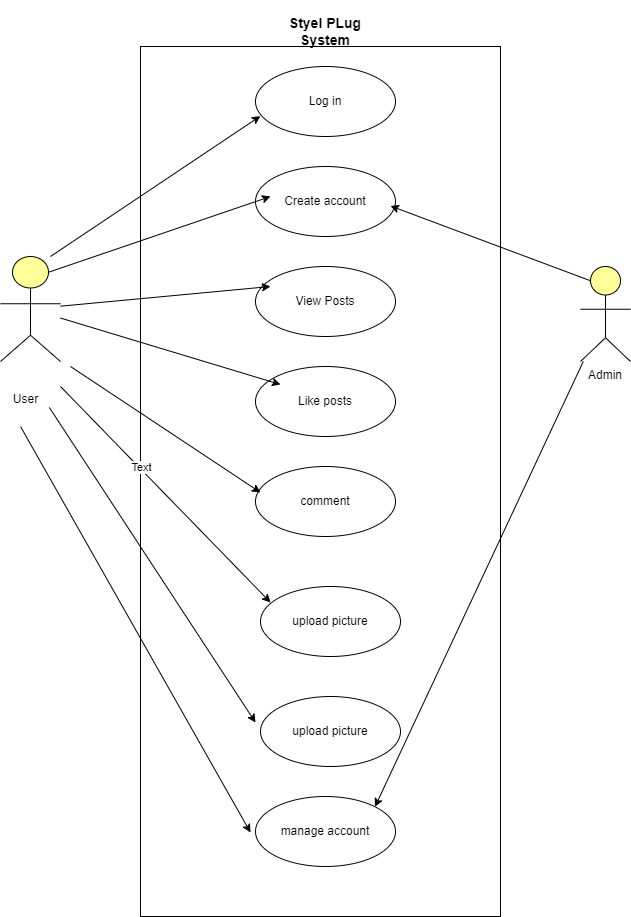

The diagram above was exported from draw.io. Its source (the exported page's mxGraphModel, read from the mxfile embedded in the PNG):
<mxGraphModel dx="1532" dy="645" grid="1" gridSize="10" guides="1" tooltips="1" connect="1" arrows="1" fold="1" page="1" pageScale="1" pageWidth="850" pageHeight="1100" math="0" shadow="0">
  <root>
    <mxCell id="0" />
    <mxCell id="1" parent="0" />
    <mxCell id="X-wDnFmIFEhmauHXfQyg-2" value="" style="rounded=0;whiteSpace=wrap;html=1;" vertex="1" parent="1">
      <mxGeometry x="240" y="160" width="360" height="870" as="geometry" />
    </mxCell>
    <mxCell id="X-wDnFmIFEhmauHXfQyg-6" value="Admin" style="html=1;outlineConnect=0;whiteSpace=wrap;fillColor=#ffff99;verticalLabelPosition=bottom;verticalAlign=top;align=center;shape=mxgraph.archimate3.actor;" vertex="1" parent="1">
      <mxGeometry x="680" y="380" width="50" height="95" as="geometry" />
    </mxCell>
    <mxCell id="X-wDnFmIFEhmauHXfQyg-8" value="" style="html=1;outlineConnect=0;whiteSpace=wrap;fillColor=#ffff99;verticalLabelPosition=bottom;verticalAlign=top;align=center;shape=mxgraph.archimate3.actor;" vertex="1" parent="1">
      <mxGeometry x="100" y="370" width="60" height="105" as="geometry" />
    </mxCell>
    <mxCell id="X-wDnFmIFEhmauHXfQyg-9" value="User" style="text;html=1;align=center;verticalAlign=middle;resizable=0;points=[];autosize=1;strokeColor=none;fillColor=none;" vertex="1" parent="1">
      <mxGeometry x="100" y="498" width="50" height="30" as="geometry" />
    </mxCell>
    <mxCell id="X-wDnFmIFEhmauHXfQyg-11" value="Log in" style="ellipse;whiteSpace=wrap;html=1;" vertex="1" parent="1">
      <mxGeometry x="355" y="180" width="140" height="70" as="geometry" />
    </mxCell>
    <mxCell id="X-wDnFmIFEhmauHXfQyg-12" value="Create account" style="ellipse;whiteSpace=wrap;html=1;" vertex="1" parent="1">
      <mxGeometry x="355" y="280" width="140" height="70" as="geometry" />
    </mxCell>
    <mxCell id="X-wDnFmIFEhmauHXfQyg-13" value="View Posts" style="ellipse;whiteSpace=wrap;html=1;" vertex="1" parent="1">
      <mxGeometry x="355" y="380" width="140" height="70" as="geometry" />
    </mxCell>
    <mxCell id="X-wDnFmIFEhmauHXfQyg-14" value="Like posts" style="ellipse;whiteSpace=wrap;html=1;" vertex="1" parent="1">
      <mxGeometry x="355" y="480" width="140" height="70" as="geometry" />
    </mxCell>
    <mxCell id="X-wDnFmIFEhmauHXfQyg-15" value="comment" style="ellipse;whiteSpace=wrap;html=1;" vertex="1" parent="1">
      <mxGeometry x="355" y="580" width="140" height="70" as="geometry" />
    </mxCell>
    <mxCell id="X-wDnFmIFEhmauHXfQyg-16" value="upload picture" style="ellipse;whiteSpace=wrap;html=1;" vertex="1" parent="1">
      <mxGeometry x="360" y="700" width="140" height="70" as="geometry" />
    </mxCell>
    <mxCell id="X-wDnFmIFEhmauHXfQyg-17" value="upload picture" style="ellipse;whiteSpace=wrap;html=1;" vertex="1" parent="1">
      <mxGeometry x="360" y="810" width="140" height="70" as="geometry" />
    </mxCell>
    <mxCell id="X-wDnFmIFEhmauHXfQyg-18" value="manage account" style="ellipse;whiteSpace=wrap;html=1;" vertex="1" parent="1">
      <mxGeometry x="355" y="910" width="140" height="70" as="geometry" />
    </mxCell>
    <mxCell id="X-wDnFmIFEhmauHXfQyg-19" value="" style="edgeStyle=none;orthogonalLoop=1;jettySize=auto;html=1;rounded=0;entryX=0.333;entryY=0.08;entryDx=0;entryDy=0;entryPerimeter=0;" edge="1" parent="1" target="X-wDnFmIFEhmauHXfQyg-2">
      <mxGeometry width="100" relative="1" as="geometry">
        <mxPoint x="150" y="370" as="sourcePoint" />
        <mxPoint x="250" y="370" as="targetPoint" />
        <Array as="points" />
      </mxGeometry>
    </mxCell>
    <mxCell id="X-wDnFmIFEhmauHXfQyg-20" value="" style="edgeStyle=none;orthogonalLoop=1;jettySize=auto;html=1;rounded=0;entryX=0.333;entryY=0.08;entryDx=0;entryDy=0;entryPerimeter=0;exitX=0.8;exitY=0.15;exitDx=0;exitDy=0;exitPerimeter=0;" edge="1" parent="1" source="X-wDnFmIFEhmauHXfQyg-8">
      <mxGeometry width="100" relative="1" as="geometry">
        <mxPoint x="160" y="370" as="sourcePoint" />
        <mxPoint x="370" y="310" as="targetPoint" />
        <Array as="points" />
      </mxGeometry>
    </mxCell>
    <mxCell id="X-wDnFmIFEhmauHXfQyg-21" value="" style="edgeStyle=none;orthogonalLoop=1;jettySize=auto;html=1;rounded=0;entryX=0.333;entryY=0.08;entryDx=0;entryDy=0;entryPerimeter=0;" edge="1" parent="1" source="X-wDnFmIFEhmauHXfQyg-8">
      <mxGeometry width="100" relative="1" as="geometry">
        <mxPoint x="160" y="540" as="sourcePoint" />
        <mxPoint x="370" y="400" as="targetPoint" />
        <Array as="points" />
      </mxGeometry>
    </mxCell>
    <mxCell id="X-wDnFmIFEhmauHXfQyg-22" value="" style="edgeStyle=none;orthogonalLoop=1;jettySize=auto;html=1;rounded=0;entryX=0.333;entryY=0.08;entryDx=0;entryDy=0;entryPerimeter=0;" edge="1" parent="1" source="X-wDnFmIFEhmauHXfQyg-8">
      <mxGeometry width="100" relative="1" as="geometry">
        <mxPoint x="170" y="518" as="sourcePoint" />
        <mxPoint x="380" y="498" as="targetPoint" />
        <Array as="points" />
      </mxGeometry>
    </mxCell>
    <mxCell id="X-wDnFmIFEhmauHXfQyg-24" value="" style="edgeStyle=none;orthogonalLoop=1;jettySize=auto;html=1;rounded=0;entryX=0.333;entryY=0.08;entryDx=0;entryDy=0;entryPerimeter=0;" edge="1" parent="1">
      <mxGeometry width="100" relative="1" as="geometry">
        <mxPoint x="170" y="480" as="sourcePoint" />
        <mxPoint x="360" y="606" as="targetPoint" />
        <Array as="points" />
      </mxGeometry>
    </mxCell>
    <mxCell id="X-wDnFmIFEhmauHXfQyg-25" value="" style="edgeStyle=none;orthogonalLoop=1;jettySize=auto;html=1;rounded=0;entryX=1;entryY=1;entryDx=0;entryDy=0;exitX=0.2;exitY=0.15;exitDx=0;exitDy=0;exitPerimeter=0;" edge="1" parent="1" source="X-wDnFmIFEhmauHXfQyg-6">
      <mxGeometry width="100" relative="1" as="geometry">
        <mxPoint x="680" y="380" as="sourcePoint" />
        <mxPoint x="490.0004668309202" y="319.4691171173388" as="targetPoint" />
        <Array as="points" />
      </mxGeometry>
    </mxCell>
    <mxCell id="X-wDnFmIFEhmauHXfQyg-26" value="" style="edgeStyle=none;orthogonalLoop=1;jettySize=auto;html=1;rounded=0;entryX=1;entryY=0;entryDx=0;entryDy=0;" edge="1" parent="1" source="X-wDnFmIFEhmauHXfQyg-6" target="X-wDnFmIFEhmauHXfQyg-18">
      <mxGeometry width="100" relative="1" as="geometry">
        <mxPoint x="660" y="480" as="sourcePoint" />
        <mxPoint x="850" y="606" as="targetPoint" />
        <Array as="points" />
      </mxGeometry>
    </mxCell>
    <mxCell id="X-wDnFmIFEhmauHXfQyg-27" value="" style="edgeStyle=none;orthogonalLoop=1;jettySize=auto;html=1;rounded=0;entryX=0.333;entryY=0.08;entryDx=0;entryDy=0;entryPerimeter=0;" edge="1" parent="1">
      <mxGeometry width="100" relative="1" as="geometry">
        <mxPoint x="160" y="500" as="sourcePoint" />
        <mxPoint x="370" y="716" as="targetPoint" />
        <Array as="points" />
      </mxGeometry>
    </mxCell>
    <mxCell id="X-wDnFmIFEhmauHXfQyg-30" value="Text" style="edgeLabel;html=1;align=center;verticalAlign=middle;resizable=0;points=[];" vertex="1" connectable="0" parent="X-wDnFmIFEhmauHXfQyg-27">
      <mxGeometry x="-0.2419" y="2" relative="1" as="geometry">
        <mxPoint as="offset" />
      </mxGeometry>
    </mxCell>
    <mxCell id="X-wDnFmIFEhmauHXfQyg-28" value="" style="edgeStyle=none;orthogonalLoop=1;jettySize=auto;html=1;rounded=0;entryX=0.333;entryY=0.08;entryDx=0;entryDy=0;entryPerimeter=0;" edge="1" parent="1">
      <mxGeometry width="100" relative="1" as="geometry">
        <mxPoint x="120" y="540" as="sourcePoint" />
        <mxPoint x="350" y="946" as="targetPoint" />
        <Array as="points" />
      </mxGeometry>
    </mxCell>
    <mxCell id="X-wDnFmIFEhmauHXfQyg-29" value="" style="edgeStyle=none;orthogonalLoop=1;jettySize=auto;html=1;rounded=0;entryX=0.333;entryY=0.08;entryDx=0;entryDy=0;entryPerimeter=0;exitX=0.977;exitY=0.767;exitDx=0;exitDy=0;exitPerimeter=0;" edge="1" parent="1" source="X-wDnFmIFEhmauHXfQyg-9">
      <mxGeometry width="100" relative="1" as="geometry">
        <mxPoint x="165" y="710" as="sourcePoint" />
        <mxPoint x="355" y="836" as="targetPoint" />
        <Array as="points" />
      </mxGeometry>
    </mxCell>
    <mxCell id="X-wDnFmIFEhmauHXfQyg-32" value="&lt;h3&gt;&lt;b&gt;&lt;font style=&quot;font-size: 14px;&quot;&gt;Styel PLug System&lt;/font&gt;&lt;/b&gt;&lt;/h3&gt;" style="text;strokeColor=none;align=center;fillColor=none;html=1;verticalAlign=middle;whiteSpace=wrap;rounded=0;" vertex="1" parent="1">
      <mxGeometry x="385" y="130" width="80" height="30" as="geometry" />
    </mxCell>
  </root>
</mxGraphModel>